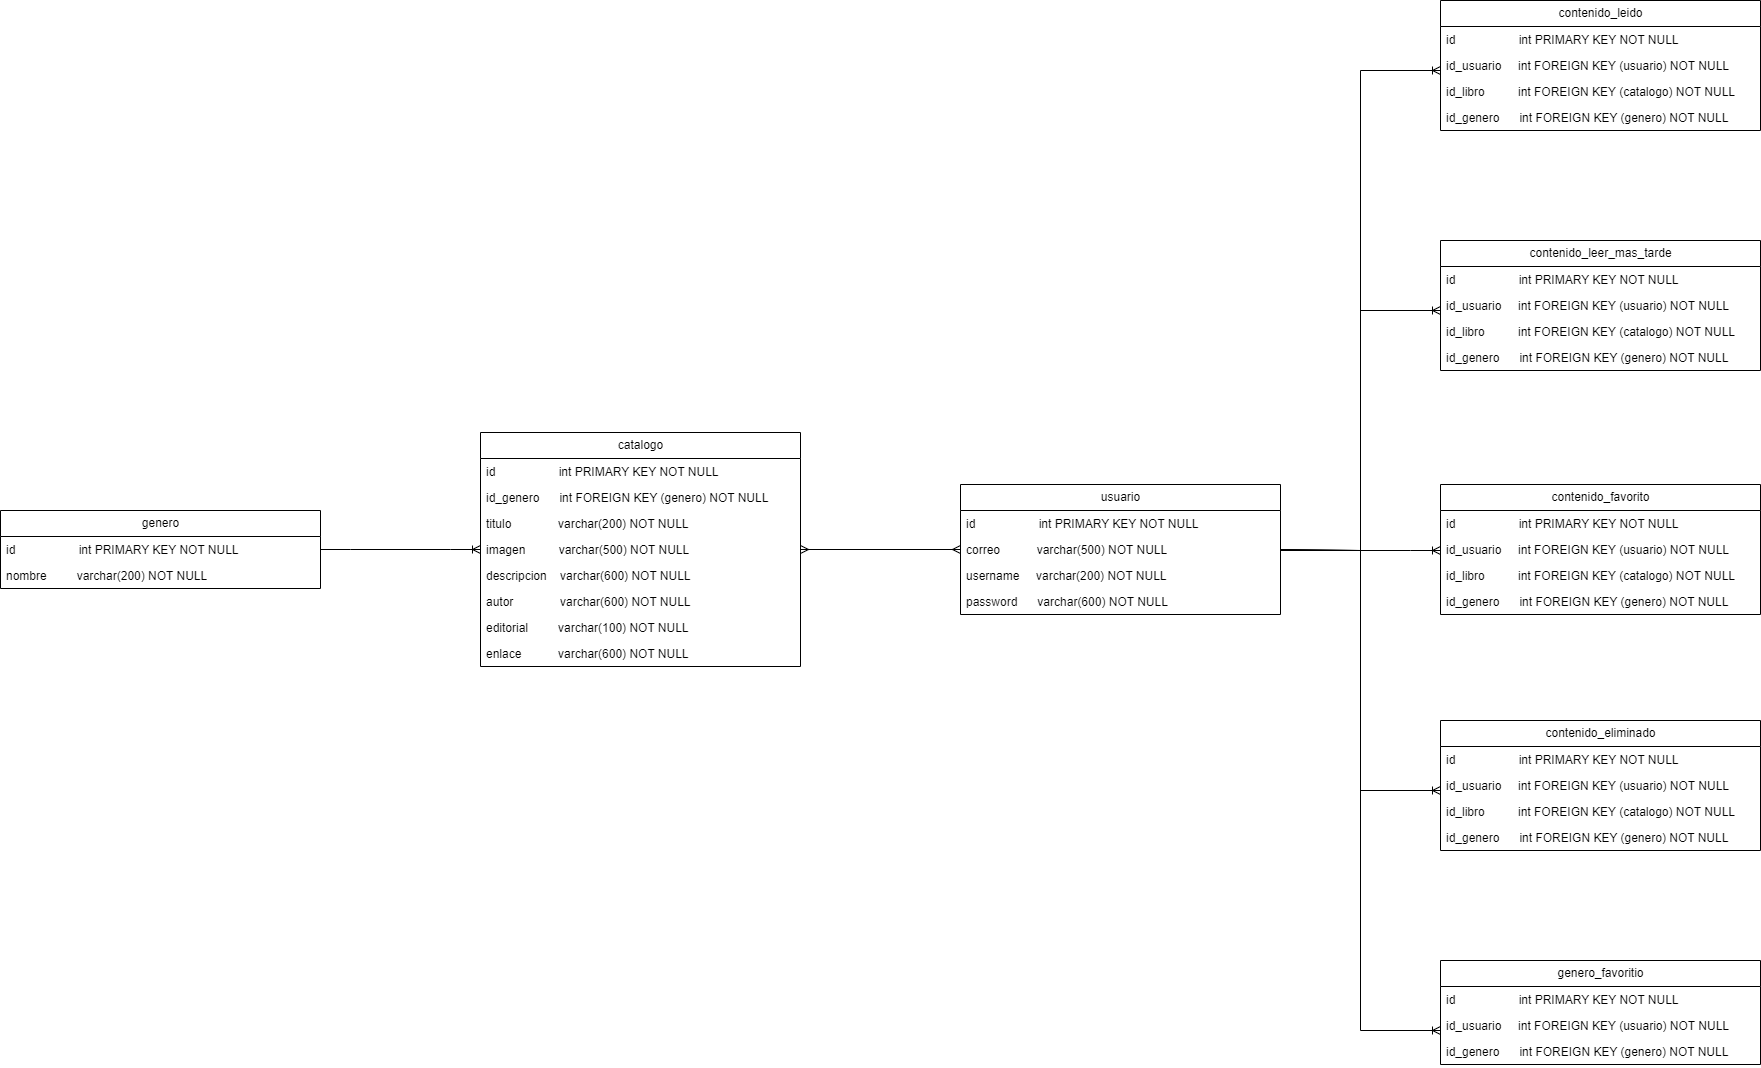

The diagram above was exported from draw.io. Its source (the exported page's mxGraphModel, read from the mxfile embedded in the PNG):
<mxGraphModel dx="2061" dy="1906" grid="1" gridSize="10" guides="1" tooltips="1" connect="1" arrows="1" fold="1" page="1" pageScale="1" pageWidth="827" pageHeight="1169" math="0" shadow="0">
  <root>
    <mxCell id="0" />
    <mxCell id="1" parent="0" />
    <mxCell id="c3I-51HmnhrKaoArexpq-1" value="genero" style="swimlane;fontStyle=0;childLayout=stackLayout;horizontal=1;startSize=26;fillColor=none;horizontalStack=0;resizeParent=1;resizeParentMax=0;resizeLast=0;collapsible=1;marginBottom=0;html=1;" vertex="1" parent="1">
      <mxGeometry x="-640" y="-440" width="320" height="78" as="geometry" />
    </mxCell>
    <mxCell id="c3I-51HmnhrKaoArexpq-2" value="id&amp;nbsp; &amp;nbsp; &amp;nbsp; &amp;nbsp; &amp;nbsp; &amp;nbsp; &amp;nbsp; &amp;nbsp; &amp;nbsp; &amp;nbsp;int PRIMARY KEY NOT NULL" style="text;strokeColor=none;fillColor=none;align=left;verticalAlign=top;spacingLeft=4;spacingRight=4;overflow=hidden;rotatable=0;points=[[0,0.5],[1,0.5]];portConstraint=eastwest;whiteSpace=wrap;html=1;" vertex="1" parent="c3I-51HmnhrKaoArexpq-1">
      <mxGeometry y="26" width="320" height="26" as="geometry" />
    </mxCell>
    <mxCell id="c3I-51HmnhrKaoArexpq-3" value="nombre&amp;nbsp; &amp;nbsp; &amp;nbsp; &amp;nbsp; &amp;nbsp;varchar(200) NOT NULL" style="text;strokeColor=none;fillColor=none;align=left;verticalAlign=top;spacingLeft=4;spacingRight=4;overflow=hidden;rotatable=0;points=[[0,0.5],[1,0.5]];portConstraint=eastwest;whiteSpace=wrap;html=1;" vertex="1" parent="c3I-51HmnhrKaoArexpq-1">
      <mxGeometry y="52" width="320" height="26" as="geometry" />
    </mxCell>
    <mxCell id="c3I-51HmnhrKaoArexpq-6" value="catalogo" style="swimlane;fontStyle=0;childLayout=stackLayout;horizontal=1;startSize=26;fillColor=none;horizontalStack=0;resizeParent=1;resizeParentMax=0;resizeLast=0;collapsible=1;marginBottom=0;html=1;" vertex="1" parent="1">
      <mxGeometry x="-160" y="-518" width="320" height="234" as="geometry" />
    </mxCell>
    <mxCell id="c3I-51HmnhrKaoArexpq-7" value="id&amp;nbsp; &amp;nbsp; &amp;nbsp; &amp;nbsp; &amp;nbsp; &amp;nbsp; &amp;nbsp; &amp;nbsp; &amp;nbsp; &amp;nbsp;int PRIMARY KEY NOT NULL" style="text;strokeColor=none;fillColor=none;align=left;verticalAlign=top;spacingLeft=4;spacingRight=4;overflow=hidden;rotatable=0;points=[[0,0.5],[1,0.5]];portConstraint=eastwest;whiteSpace=wrap;html=1;" vertex="1" parent="c3I-51HmnhrKaoArexpq-6">
      <mxGeometry y="26" width="320" height="26" as="geometry" />
    </mxCell>
    <mxCell id="c3I-51HmnhrKaoArexpq-8" value="id_genero&amp;nbsp; &amp;nbsp; &amp;nbsp; int FOREIGN KEY (genero) NOT NULL&amp;nbsp;&amp;nbsp;" style="text;strokeColor=none;fillColor=none;align=left;verticalAlign=top;spacingLeft=4;spacingRight=4;overflow=hidden;rotatable=0;points=[[0,0.5],[1,0.5]];portConstraint=eastwest;whiteSpace=wrap;html=1;" vertex="1" parent="c3I-51HmnhrKaoArexpq-6">
      <mxGeometry y="52" width="320" height="26" as="geometry" />
    </mxCell>
    <mxCell id="c3I-51HmnhrKaoArexpq-9" value="titulo&amp;nbsp; &amp;nbsp; &amp;nbsp; &amp;nbsp; &amp;nbsp; &amp;nbsp; &amp;nbsp; varchar(200) NOT NULL" style="text;strokeColor=none;fillColor=none;align=left;verticalAlign=top;spacingLeft=4;spacingRight=4;overflow=hidden;rotatable=0;points=[[0,0.5],[1,0.5]];portConstraint=eastwest;whiteSpace=wrap;html=1;" vertex="1" parent="c3I-51HmnhrKaoArexpq-6">
      <mxGeometry y="78" width="320" height="26" as="geometry" />
    </mxCell>
    <mxCell id="c3I-51HmnhrKaoArexpq-10" value="imagen&amp;nbsp; &amp;nbsp; &amp;nbsp; &amp;nbsp; &amp;nbsp; varchar(500) NOT NULL" style="text;strokeColor=none;fillColor=none;align=left;verticalAlign=top;spacingLeft=4;spacingRight=4;overflow=hidden;rotatable=0;points=[[0,0.5],[1,0.5]];portConstraint=eastwest;whiteSpace=wrap;html=1;" vertex="1" parent="c3I-51HmnhrKaoArexpq-6">
      <mxGeometry y="104" width="320" height="26" as="geometry" />
    </mxCell>
    <mxCell id="c3I-51HmnhrKaoArexpq-11" value="descripcion&amp;nbsp; &amp;nbsp; varchar(600) NOT NULL" style="text;strokeColor=none;fillColor=none;align=left;verticalAlign=top;spacingLeft=4;spacingRight=4;overflow=hidden;rotatable=0;points=[[0,0.5],[1,0.5]];portConstraint=eastwest;whiteSpace=wrap;html=1;" vertex="1" parent="c3I-51HmnhrKaoArexpq-6">
      <mxGeometry y="130" width="320" height="26" as="geometry" />
    </mxCell>
    <mxCell id="c3I-51HmnhrKaoArexpq-12" value="autor&amp;nbsp; &amp;nbsp; &amp;nbsp; &amp;nbsp; &amp;nbsp; &amp;nbsp; &amp;nbsp; varchar(600) NOT NULL" style="text;strokeColor=none;fillColor=none;align=left;verticalAlign=top;spacingLeft=4;spacingRight=4;overflow=hidden;rotatable=0;points=[[0,0.5],[1,0.5]];portConstraint=eastwest;whiteSpace=wrap;html=1;" vertex="1" parent="c3I-51HmnhrKaoArexpq-6">
      <mxGeometry y="156" width="320" height="26" as="geometry" />
    </mxCell>
    <mxCell id="c3I-51HmnhrKaoArexpq-13" value="editorial&amp;nbsp; &amp;nbsp; &amp;nbsp; &amp;nbsp; &amp;nbsp;varchar(100) NOT NULL" style="text;strokeColor=none;fillColor=none;align=left;verticalAlign=top;spacingLeft=4;spacingRight=4;overflow=hidden;rotatable=0;points=[[0,0.5],[1,0.5]];portConstraint=eastwest;whiteSpace=wrap;html=1;" vertex="1" parent="c3I-51HmnhrKaoArexpq-6">
      <mxGeometry y="182" width="320" height="26" as="geometry" />
    </mxCell>
    <mxCell id="c3I-51HmnhrKaoArexpq-14" value="enlace&amp;nbsp; &amp;nbsp; &amp;nbsp; &amp;nbsp; &amp;nbsp; &amp;nbsp;varchar(600) NOT NULL" style="text;strokeColor=none;fillColor=none;align=left;verticalAlign=top;spacingLeft=4;spacingRight=4;overflow=hidden;rotatable=0;points=[[0,0.5],[1,0.5]];portConstraint=eastwest;whiteSpace=wrap;html=1;" vertex="1" parent="c3I-51HmnhrKaoArexpq-6">
      <mxGeometry y="208" width="320" height="26" as="geometry" />
    </mxCell>
    <mxCell id="c3I-51HmnhrKaoArexpq-15" value="usuario" style="swimlane;fontStyle=0;childLayout=stackLayout;horizontal=1;startSize=26;fillColor=none;horizontalStack=0;resizeParent=1;resizeParentMax=0;resizeLast=0;collapsible=1;marginBottom=0;html=1;" vertex="1" parent="1">
      <mxGeometry x="320" y="-466" width="320" height="130" as="geometry" />
    </mxCell>
    <mxCell id="c3I-51HmnhrKaoArexpq-16" value="id&amp;nbsp; &amp;nbsp; &amp;nbsp; &amp;nbsp; &amp;nbsp; &amp;nbsp; &amp;nbsp; &amp;nbsp; &amp;nbsp; &amp;nbsp;int PRIMARY KEY NOT NULL" style="text;strokeColor=none;fillColor=none;align=left;verticalAlign=top;spacingLeft=4;spacingRight=4;overflow=hidden;rotatable=0;points=[[0,0.5],[1,0.5]];portConstraint=eastwest;whiteSpace=wrap;html=1;" vertex="1" parent="c3I-51HmnhrKaoArexpq-15">
      <mxGeometry y="26" width="320" height="26" as="geometry" />
    </mxCell>
    <mxCell id="c3I-51HmnhrKaoArexpq-17" value="correo&amp;nbsp; &amp;nbsp; &amp;nbsp; &amp;nbsp; &amp;nbsp; &amp;nbsp;varchar(500) NOT NULL" style="text;strokeColor=none;fillColor=none;align=left;verticalAlign=top;spacingLeft=4;spacingRight=4;overflow=hidden;rotatable=0;points=[[0,0.5],[1,0.5]];portConstraint=eastwest;whiteSpace=wrap;html=1;" vertex="1" parent="c3I-51HmnhrKaoArexpq-15">
      <mxGeometry y="52" width="320" height="26" as="geometry" />
    </mxCell>
    <mxCell id="c3I-51HmnhrKaoArexpq-18" value="username&amp;nbsp; &amp;nbsp; &amp;nbsp;varchar(200) NOT NULL" style="text;strokeColor=none;fillColor=none;align=left;verticalAlign=top;spacingLeft=4;spacingRight=4;overflow=hidden;rotatable=0;points=[[0,0.5],[1,0.5]];portConstraint=eastwest;whiteSpace=wrap;html=1;" vertex="1" parent="c3I-51HmnhrKaoArexpq-15">
      <mxGeometry y="78" width="320" height="26" as="geometry" />
    </mxCell>
    <mxCell id="c3I-51HmnhrKaoArexpq-19" value="password&amp;nbsp; &amp;nbsp; &amp;nbsp; varchar(600) NOT NULL" style="text;strokeColor=none;fillColor=none;align=left;verticalAlign=top;spacingLeft=4;spacingRight=4;overflow=hidden;rotatable=0;points=[[0,0.5],[1,0.5]];portConstraint=eastwest;whiteSpace=wrap;html=1;" vertex="1" parent="c3I-51HmnhrKaoArexpq-15">
      <mxGeometry y="104" width="320" height="26" as="geometry" />
    </mxCell>
    <mxCell id="c3I-51HmnhrKaoArexpq-25" value="contenido_leido" style="swimlane;fontStyle=0;childLayout=stackLayout;horizontal=1;startSize=26;fillColor=none;horizontalStack=0;resizeParent=1;resizeParentMax=0;resizeLast=0;collapsible=1;marginBottom=0;html=1;" vertex="1" parent="1">
      <mxGeometry x="800" y="-950" width="320" height="130" as="geometry" />
    </mxCell>
    <mxCell id="c3I-51HmnhrKaoArexpq-26" value="id&amp;nbsp; &amp;nbsp; &amp;nbsp; &amp;nbsp; &amp;nbsp; &amp;nbsp; &amp;nbsp; &amp;nbsp; &amp;nbsp; &amp;nbsp;int PRIMARY KEY NOT NULL" style="text;strokeColor=none;fillColor=none;align=left;verticalAlign=top;spacingLeft=4;spacingRight=4;overflow=hidden;rotatable=0;points=[[0,0.5],[1,0.5]];portConstraint=eastwest;whiteSpace=wrap;html=1;" vertex="1" parent="c3I-51HmnhrKaoArexpq-25">
      <mxGeometry y="26" width="320" height="26" as="geometry" />
    </mxCell>
    <mxCell id="c3I-51HmnhrKaoArexpq-27" value="id_usuario&amp;nbsp; &amp;nbsp; &amp;nbsp;int FOREIGN KEY (usuario) NOT NULL&amp;nbsp;" style="text;strokeColor=none;fillColor=none;align=left;verticalAlign=top;spacingLeft=4;spacingRight=4;overflow=hidden;rotatable=0;points=[[0,0.5],[1,0.5]];portConstraint=eastwest;whiteSpace=wrap;html=1;" vertex="1" parent="c3I-51HmnhrKaoArexpq-25">
      <mxGeometry y="52" width="320" height="26" as="geometry" />
    </mxCell>
    <mxCell id="c3I-51HmnhrKaoArexpq-28" value="id_libro&amp;nbsp; &amp;nbsp; &amp;nbsp; &amp;nbsp; &amp;nbsp; int FOREIGN KEY (catalogo) NOT NULL&amp;nbsp;" style="text;strokeColor=none;fillColor=none;align=left;verticalAlign=top;spacingLeft=4;spacingRight=4;overflow=hidden;rotatable=0;points=[[0,0.5],[1,0.5]];portConstraint=eastwest;whiteSpace=wrap;html=1;" vertex="1" parent="c3I-51HmnhrKaoArexpq-25">
      <mxGeometry y="78" width="320" height="26" as="geometry" />
    </mxCell>
    <mxCell id="c3I-51HmnhrKaoArexpq-29" value="id_genero&amp;nbsp; &amp;nbsp; &amp;nbsp; int FOREIGN KEY (genero) NOT NULL&amp;nbsp;" style="text;strokeColor=none;fillColor=none;align=left;verticalAlign=top;spacingLeft=4;spacingRight=4;overflow=hidden;rotatable=0;points=[[0,0.5],[1,0.5]];portConstraint=eastwest;whiteSpace=wrap;html=1;" vertex="1" parent="c3I-51HmnhrKaoArexpq-25">
      <mxGeometry y="104" width="320" height="26" as="geometry" />
    </mxCell>
    <mxCell id="c3I-51HmnhrKaoArexpq-30" value="contenido_leer_mas_tarde" style="swimlane;fontStyle=0;childLayout=stackLayout;horizontal=1;startSize=26;fillColor=none;horizontalStack=0;resizeParent=1;resizeParentMax=0;resizeLast=0;collapsible=1;marginBottom=0;html=1;" vertex="1" parent="1">
      <mxGeometry x="800" y="-710" width="320" height="130" as="geometry" />
    </mxCell>
    <mxCell id="c3I-51HmnhrKaoArexpq-31" value="id&amp;nbsp; &amp;nbsp; &amp;nbsp; &amp;nbsp; &amp;nbsp; &amp;nbsp; &amp;nbsp; &amp;nbsp; &amp;nbsp; &amp;nbsp;int PRIMARY KEY NOT NULL" style="text;strokeColor=none;fillColor=none;align=left;verticalAlign=top;spacingLeft=4;spacingRight=4;overflow=hidden;rotatable=0;points=[[0,0.5],[1,0.5]];portConstraint=eastwest;whiteSpace=wrap;html=1;" vertex="1" parent="c3I-51HmnhrKaoArexpq-30">
      <mxGeometry y="26" width="320" height="26" as="geometry" />
    </mxCell>
    <mxCell id="c3I-51HmnhrKaoArexpq-32" value="id_usuario&amp;nbsp; &amp;nbsp; &amp;nbsp;int FOREIGN KEY (usuario) NOT NULL&amp;nbsp;" style="text;strokeColor=none;fillColor=none;align=left;verticalAlign=top;spacingLeft=4;spacingRight=4;overflow=hidden;rotatable=0;points=[[0,0.5],[1,0.5]];portConstraint=eastwest;whiteSpace=wrap;html=1;" vertex="1" parent="c3I-51HmnhrKaoArexpq-30">
      <mxGeometry y="52" width="320" height="26" as="geometry" />
    </mxCell>
    <mxCell id="c3I-51HmnhrKaoArexpq-33" value="id_libro&amp;nbsp; &amp;nbsp; &amp;nbsp; &amp;nbsp; &amp;nbsp; int FOREIGN KEY (catalogo) NOT NULL&amp;nbsp;" style="text;strokeColor=none;fillColor=none;align=left;verticalAlign=top;spacingLeft=4;spacingRight=4;overflow=hidden;rotatable=0;points=[[0,0.5],[1,0.5]];portConstraint=eastwest;whiteSpace=wrap;html=1;" vertex="1" parent="c3I-51HmnhrKaoArexpq-30">
      <mxGeometry y="78" width="320" height="26" as="geometry" />
    </mxCell>
    <mxCell id="c3I-51HmnhrKaoArexpq-34" value="id_genero&amp;nbsp; &amp;nbsp; &amp;nbsp; int FOREIGN KEY (genero) NOT NULL&amp;nbsp;" style="text;strokeColor=none;fillColor=none;align=left;verticalAlign=top;spacingLeft=4;spacingRight=4;overflow=hidden;rotatable=0;points=[[0,0.5],[1,0.5]];portConstraint=eastwest;whiteSpace=wrap;html=1;" vertex="1" parent="c3I-51HmnhrKaoArexpq-30">
      <mxGeometry y="104" width="320" height="26" as="geometry" />
    </mxCell>
    <mxCell id="c3I-51HmnhrKaoArexpq-35" value="contenido_favorito" style="swimlane;fontStyle=0;childLayout=stackLayout;horizontal=1;startSize=26;fillColor=none;horizontalStack=0;resizeParent=1;resizeParentMax=0;resizeLast=0;collapsible=1;marginBottom=0;html=1;" vertex="1" parent="1">
      <mxGeometry x="800" y="-466" width="320" height="130" as="geometry" />
    </mxCell>
    <mxCell id="c3I-51HmnhrKaoArexpq-36" value="id&amp;nbsp; &amp;nbsp; &amp;nbsp; &amp;nbsp; &amp;nbsp; &amp;nbsp; &amp;nbsp; &amp;nbsp; &amp;nbsp; &amp;nbsp;int PRIMARY KEY NOT NULL" style="text;strokeColor=none;fillColor=none;align=left;verticalAlign=top;spacingLeft=4;spacingRight=4;overflow=hidden;rotatable=0;points=[[0,0.5],[1,0.5]];portConstraint=eastwest;whiteSpace=wrap;html=1;" vertex="1" parent="c3I-51HmnhrKaoArexpq-35">
      <mxGeometry y="26" width="320" height="26" as="geometry" />
    </mxCell>
    <mxCell id="c3I-51HmnhrKaoArexpq-37" value="id_usuario&amp;nbsp; &amp;nbsp; &amp;nbsp;int FOREIGN KEY (usuario) NOT NULL&amp;nbsp;" style="text;strokeColor=none;fillColor=none;align=left;verticalAlign=top;spacingLeft=4;spacingRight=4;overflow=hidden;rotatable=0;points=[[0,0.5],[1,0.5]];portConstraint=eastwest;whiteSpace=wrap;html=1;" vertex="1" parent="c3I-51HmnhrKaoArexpq-35">
      <mxGeometry y="52" width="320" height="26" as="geometry" />
    </mxCell>
    <mxCell id="c3I-51HmnhrKaoArexpq-38" value="id_libro&amp;nbsp; &amp;nbsp; &amp;nbsp; &amp;nbsp; &amp;nbsp; int FOREIGN KEY (catalogo) NOT NULL&amp;nbsp;" style="text;strokeColor=none;fillColor=none;align=left;verticalAlign=top;spacingLeft=4;spacingRight=4;overflow=hidden;rotatable=0;points=[[0,0.5],[1,0.5]];portConstraint=eastwest;whiteSpace=wrap;html=1;" vertex="1" parent="c3I-51HmnhrKaoArexpq-35">
      <mxGeometry y="78" width="320" height="26" as="geometry" />
    </mxCell>
    <mxCell id="c3I-51HmnhrKaoArexpq-39" value="id_genero&amp;nbsp; &amp;nbsp; &amp;nbsp; int FOREIGN KEY (genero) NOT NULL&amp;nbsp;" style="text;strokeColor=none;fillColor=none;align=left;verticalAlign=top;spacingLeft=4;spacingRight=4;overflow=hidden;rotatable=0;points=[[0,0.5],[1,0.5]];portConstraint=eastwest;whiteSpace=wrap;html=1;" vertex="1" parent="c3I-51HmnhrKaoArexpq-35">
      <mxGeometry y="104" width="320" height="26" as="geometry" />
    </mxCell>
    <mxCell id="c3I-51HmnhrKaoArexpq-40" value="contenido_eliminado" style="swimlane;fontStyle=0;childLayout=stackLayout;horizontal=1;startSize=26;fillColor=none;horizontalStack=0;resizeParent=1;resizeParentMax=0;resizeLast=0;collapsible=1;marginBottom=0;html=1;" vertex="1" parent="1">
      <mxGeometry x="800" y="-230" width="320" height="130" as="geometry" />
    </mxCell>
    <mxCell id="c3I-51HmnhrKaoArexpq-41" value="id&amp;nbsp; &amp;nbsp; &amp;nbsp; &amp;nbsp; &amp;nbsp; &amp;nbsp; &amp;nbsp; &amp;nbsp; &amp;nbsp; &amp;nbsp;int PRIMARY KEY NOT NULL" style="text;strokeColor=none;fillColor=none;align=left;verticalAlign=top;spacingLeft=4;spacingRight=4;overflow=hidden;rotatable=0;points=[[0,0.5],[1,0.5]];portConstraint=eastwest;whiteSpace=wrap;html=1;" vertex="1" parent="c3I-51HmnhrKaoArexpq-40">
      <mxGeometry y="26" width="320" height="26" as="geometry" />
    </mxCell>
    <mxCell id="c3I-51HmnhrKaoArexpq-42" value="id_usuario&amp;nbsp; &amp;nbsp; &amp;nbsp;int FOREIGN KEY (usuario) NOT NULL&amp;nbsp;" style="text;strokeColor=none;fillColor=none;align=left;verticalAlign=top;spacingLeft=4;spacingRight=4;overflow=hidden;rotatable=0;points=[[0,0.5],[1,0.5]];portConstraint=eastwest;whiteSpace=wrap;html=1;" vertex="1" parent="c3I-51HmnhrKaoArexpq-40">
      <mxGeometry y="52" width="320" height="26" as="geometry" />
    </mxCell>
    <mxCell id="c3I-51HmnhrKaoArexpq-43" value="id_libro&amp;nbsp; &amp;nbsp; &amp;nbsp; &amp;nbsp; &amp;nbsp; int FOREIGN KEY (catalogo) NOT NULL&amp;nbsp;" style="text;strokeColor=none;fillColor=none;align=left;verticalAlign=top;spacingLeft=4;spacingRight=4;overflow=hidden;rotatable=0;points=[[0,0.5],[1,0.5]];portConstraint=eastwest;whiteSpace=wrap;html=1;" vertex="1" parent="c3I-51HmnhrKaoArexpq-40">
      <mxGeometry y="78" width="320" height="26" as="geometry" />
    </mxCell>
    <mxCell id="c3I-51HmnhrKaoArexpq-44" value="id_genero&amp;nbsp; &amp;nbsp; &amp;nbsp; int FOREIGN KEY (genero) NOT NULL&amp;nbsp;" style="text;strokeColor=none;fillColor=none;align=left;verticalAlign=top;spacingLeft=4;spacingRight=4;overflow=hidden;rotatable=0;points=[[0,0.5],[1,0.5]];portConstraint=eastwest;whiteSpace=wrap;html=1;" vertex="1" parent="c3I-51HmnhrKaoArexpq-40">
      <mxGeometry y="104" width="320" height="26" as="geometry" />
    </mxCell>
    <mxCell id="c3I-51HmnhrKaoArexpq-45" value="genero_favoritio" style="swimlane;fontStyle=0;childLayout=stackLayout;horizontal=1;startSize=26;fillColor=none;horizontalStack=0;resizeParent=1;resizeParentMax=0;resizeLast=0;collapsible=1;marginBottom=0;html=1;" vertex="1" parent="1">
      <mxGeometry x="800" y="10" width="320" height="104" as="geometry" />
    </mxCell>
    <mxCell id="c3I-51HmnhrKaoArexpq-46" value="id&amp;nbsp; &amp;nbsp; &amp;nbsp; &amp;nbsp; &amp;nbsp; &amp;nbsp; &amp;nbsp; &amp;nbsp; &amp;nbsp; &amp;nbsp;int PRIMARY KEY NOT NULL" style="text;strokeColor=none;fillColor=none;align=left;verticalAlign=top;spacingLeft=4;spacingRight=4;overflow=hidden;rotatable=0;points=[[0,0.5],[1,0.5]];portConstraint=eastwest;whiteSpace=wrap;html=1;" vertex="1" parent="c3I-51HmnhrKaoArexpq-45">
      <mxGeometry y="26" width="320" height="26" as="geometry" />
    </mxCell>
    <mxCell id="c3I-51HmnhrKaoArexpq-47" value="id_usuario&amp;nbsp; &amp;nbsp; &amp;nbsp;int FOREIGN KEY (usuario) NOT NULL&amp;nbsp;" style="text;strokeColor=none;fillColor=none;align=left;verticalAlign=top;spacingLeft=4;spacingRight=4;overflow=hidden;rotatable=0;points=[[0,0.5],[1,0.5]];portConstraint=eastwest;whiteSpace=wrap;html=1;" vertex="1" parent="c3I-51HmnhrKaoArexpq-45">
      <mxGeometry y="52" width="320" height="26" as="geometry" />
    </mxCell>
    <mxCell id="c3I-51HmnhrKaoArexpq-49" value="id_genero&amp;nbsp; &amp;nbsp; &amp;nbsp; int FOREIGN KEY (genero) NOT NULL&amp;nbsp;" style="text;strokeColor=none;fillColor=none;align=left;verticalAlign=top;spacingLeft=4;spacingRight=4;overflow=hidden;rotatable=0;points=[[0,0.5],[1,0.5]];portConstraint=eastwest;whiteSpace=wrap;html=1;" vertex="1" parent="c3I-51HmnhrKaoArexpq-45">
      <mxGeometry y="78" width="320" height="26" as="geometry" />
    </mxCell>
    <mxCell id="c3I-51HmnhrKaoArexpq-50" value="" style="fontSize=12;html=1;endArrow=ERmany;startArrow=ERmany;rounded=0;exitX=0;exitY=0.5;exitDx=0;exitDy=0;entryX=1;entryY=0.5;entryDx=0;entryDy=0;" edge="1" parent="1" source="c3I-51HmnhrKaoArexpq-17" target="c3I-51HmnhrKaoArexpq-10">
      <mxGeometry width="100" height="100" relative="1" as="geometry">
        <mxPoint x="450" y="-40" as="sourcePoint" />
        <mxPoint x="450" y="-150" as="targetPoint" />
      </mxGeometry>
    </mxCell>
    <mxCell id="c3I-51HmnhrKaoArexpq-52" value="" style="edgeStyle=entityRelationEdgeStyle;fontSize=12;html=1;endArrow=ERoneToMany;rounded=0;exitX=1;exitY=0.5;exitDx=0;exitDy=0;entryX=0;entryY=0.5;entryDx=0;entryDy=0;" edge="1" parent="1" source="c3I-51HmnhrKaoArexpq-2" target="c3I-51HmnhrKaoArexpq-10">
      <mxGeometry width="100" height="100" relative="1" as="geometry">
        <mxPoint x="40" y="-60" as="sourcePoint" />
        <mxPoint x="140" y="-160" as="targetPoint" />
      </mxGeometry>
    </mxCell>
    <mxCell id="c3I-51HmnhrKaoArexpq-53" value="" style="edgeStyle=orthogonalEdgeStyle;fontSize=12;html=1;endArrow=ERoneToMany;rounded=0;exitX=1;exitY=0.5;exitDx=0;exitDy=0;" edge="1" parent="1" source="c3I-51HmnhrKaoArexpq-17">
      <mxGeometry width="100" height="100" relative="1" as="geometry">
        <mxPoint x="660" y="-351" as="sourcePoint" />
        <mxPoint x="800" y="-880" as="targetPoint" />
        <Array as="points">
          <mxPoint x="640" y="-400" />
          <mxPoint x="720" y="-400" />
          <mxPoint x="720" y="-880" />
        </Array>
      </mxGeometry>
    </mxCell>
    <mxCell id="c3I-51HmnhrKaoArexpq-58" value="" style="edgeStyle=orthogonalEdgeStyle;fontSize=12;html=1;endArrow=ERoneToMany;rounded=0;" edge="1" parent="1">
      <mxGeometry width="100" height="100" relative="1" as="geometry">
        <mxPoint x="650" y="-400" as="sourcePoint" />
        <mxPoint x="800" y="80" as="targetPoint" />
        <Array as="points">
          <mxPoint x="720" y="-400" />
          <mxPoint x="720" y="80" />
        </Array>
      </mxGeometry>
    </mxCell>
    <mxCell id="c3I-51HmnhrKaoArexpq-59" value="" style="edgeStyle=orthogonalEdgeStyle;fontSize=12;html=1;endArrow=ERoneToMany;rounded=0;" edge="1" parent="1">
      <mxGeometry width="100" height="100" relative="1" as="geometry">
        <mxPoint x="640" y="-400" as="sourcePoint" />
        <mxPoint x="800" y="-160" as="targetPoint" />
        <Array as="points">
          <mxPoint x="720" y="-400" />
          <mxPoint x="720" y="-160" />
          <mxPoint x="800" y="-160" />
        </Array>
      </mxGeometry>
    </mxCell>
    <mxCell id="c3I-51HmnhrKaoArexpq-60" value="" style="edgeStyle=orthogonalEdgeStyle;fontSize=12;html=1;endArrow=ERoneToMany;rounded=0;exitX=1;exitY=0.5;exitDx=0;exitDy=0;" edge="1" parent="1" source="c3I-51HmnhrKaoArexpq-17">
      <mxGeometry width="100" height="100" relative="1" as="geometry">
        <mxPoint x="650" y="-410" as="sourcePoint" />
        <mxPoint x="800" y="-640" as="targetPoint" />
        <Array as="points">
          <mxPoint x="640" y="-400" />
          <mxPoint x="720" y="-400" />
          <mxPoint x="720" y="-640" />
        </Array>
      </mxGeometry>
    </mxCell>
    <mxCell id="c3I-51HmnhrKaoArexpq-61" value="" style="edgeStyle=entityRelationEdgeStyle;fontSize=12;html=1;endArrow=ERoneToMany;rounded=0;" edge="1" parent="1">
      <mxGeometry width="100" height="100" relative="1" as="geometry">
        <mxPoint x="640" y="-400" as="sourcePoint" />
        <mxPoint x="800" y="-400" as="targetPoint" />
      </mxGeometry>
    </mxCell>
  </root>
</mxGraphModel>